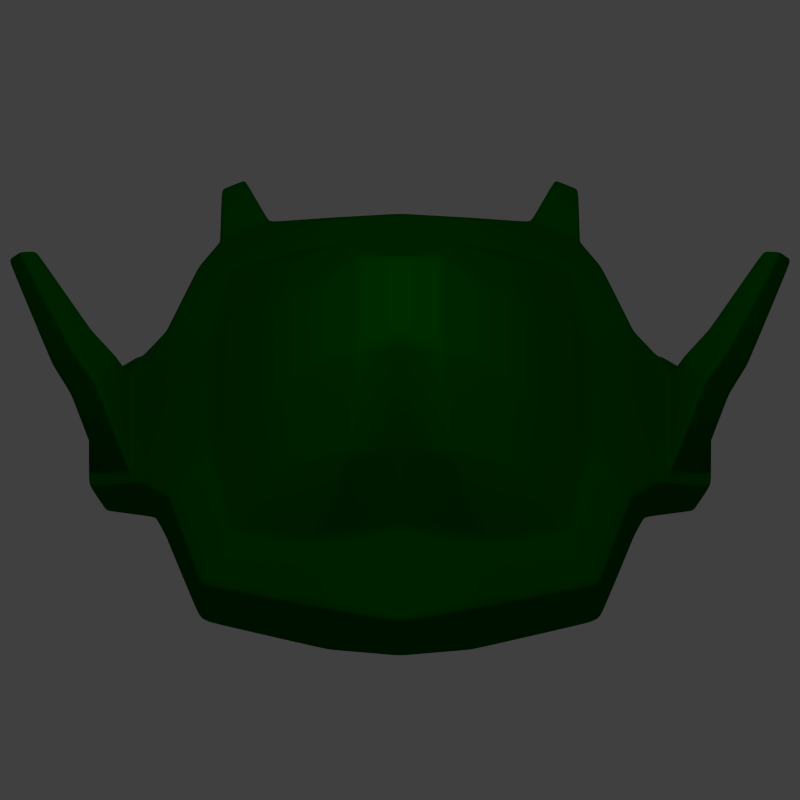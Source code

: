 # Source: enemy4.blend  (saved by Blender 2.76.0; exported with 4.5.12 LTS)
import bpy
from mathutils import Matrix  # noqa: F401  (used for matrix-valued properties, if any)

bpy.ops.wm.read_factory_settings(use_empty=True)
scene = bpy.context.scene
scene.name = 'Scene'

# ---- collections
col_collection_1 = bpy.data.collections.new('Collection 1'); scene.collection.children.link(col_collection_1)

# ---- materials (node trees are filled in below, after node groups)
mat_material = bpy.data.materials.new('Material')
mat_material.alpha_threshold = 0.0
mat_material.use_transparent_shadow = False
mat_material.diffuse_color = (0.0, 0.1, 0.0, 1.0)
mat_material.roughness = 0.5

# ---- material node trees

# ---- world
world_world = bpy.data.worlds.new('World'); scene.world = world_world
world_world.color = (0.05088, 0.05088, 0.05088)
world_world.use_sun_shadow = False
world_world.sun_shadow_jitter_overblur = 0.0
world_world.cycles.sampling_method = 'MANUAL'
world_world.cycles.sample_map_resolution = 256

# ---- cameras
cam_camera = bpy.data.cameras.new('Camera')
cam_camera.type = 'ORTHO'
cam_camera.clip_end = 100.0
cam_camera.lens = 35.0
cam_camera.sensor_width = 32.0
cam_camera.sensor_height = 18.0
cam_camera.ortho_scale = 4.8
cam_camera.display_size = 2.0
cam_camera.dof.focus_distance = 0.0
cam_camera.dof.aperture_fstop = 128.0
cam_camera.dof.aperture_blades = 6

# ---- lights
light_point_001 = bpy.data.lights.new('Point.001', 'POINT')
light_point_001.transmission_factor = 0.0
light_point_001.energy = 100.0
light_point_001.shadow_buffer_clip_start = 0.5
light_point_001.shadow_soft_size = 0.1
light_point_001.shadow_maximum_resolution = 0.006
light_point_001.use_absolute_resolution = True
light_point_001.cycles.use_multiple_importance_sampling = False
light_point = bpy.data.lights.new('Point', 'POINT')
light_point.transmission_factor = 0.0
light_point.energy = 100.0
light_point.shadow_buffer_clip_start = 0.5
light_point.shadow_soft_size = 0.1
light_point.shadow_maximum_resolution = 0.006
light_point.use_absolute_resolution = True
light_point.cycles.use_multiple_importance_sampling = False

# ---- meshes
me_cube = bpy.data.meshes.new('Cube')
me_cube.from_pydata([(0.6307, -0.7378, -0.7378), (0.6307, -0.7378, 0.7378), (0.6307, 0.7378, -0.7378), (0.6307, 0.7378, 0.7378), (0.0, 0.7378, 0.7378), (0.0, 0.7378, -0.7378), (0.0, -0.7378, 0.7378), (0.0, -0.7378, -0.7378), (1.0, 1.0, 0.3333), (1.0, 1.0, -0.3333), (1.0, -1.0, 0.3333), (1.0, -1.0, -0.3333), (0.0, -1.0, 0.3333), (0.0, -1.0, -0.3333), (0.0, 1.0, 0.3333), (0.0, 1.0, -0.3333), (0.3032, 0.835, 0.835), (0.3032, -0.835, -0.835), (0.3032, 0.835, -0.835), (0.3032, -0.835, 0.835), (0.5122, -1.132, 0.3773), (0.5122, -1.132, -0.3773), (0.5122, 1.132, 0.3773), (0.5122, 1.132, -0.3773), (0.6665, 0.3056, 0.9169), (0.6665, -0.3056, 0.9169), (0.6665, -0.3056, -0.9169), (0.6665, 0.3056, -0.9169), (0.0, 0.3056, 1.339), (0.0, -0.3056, 1.339), (0.0, 0.3056, -0.9169), (0.0, -0.3056, -0.9169), (1.125, -0.4142, 0.4142), (1.125, 0.4142, 0.4142), (1.125, -0.4142, -0.4142), (1.125, 0.4142, -0.4142), (0.2594, 0.3459, 1.254), (0.2594, -0.3459, 1.254), (0.2594, 0.3459, -1.038), (0.2594, -0.3459, -1.038), (1.209, 1.181, 0.1765), (1.209, 1.181, -0.1765), (1.2, -1.31, 0.1765), (1.2, -1.31, -0.1765), (0.0, -1.589, 0.1765), (0.0, -1.589, -0.1765), (0.0, 1.589, 0.1765), (0.0, 1.589, -0.1765), (0.4867, 1.531, 0.1998), (0.4867, 1.531, -0.1998), (0.4255, -1.519, 0.1998), (0.4255, -1.519, -0.1998), (1.4, 0.6581, 0.2194), (1.4, 0.6581, -0.2194), (1.4, -0.6581, 0.2194), (1.4, -0.6581, -0.2194), (1.547, 0.5433, 0.1172), (1.46, 0.5085, -0.1932), (1.547, -0.4737, 0.1172), (1.46, -0.5085, -0.1932), (1.876, 0.5157, -0.1621), (1.769, 0.5157, -0.4047), (1.876, -0.2792, -0.1621), (1.769, -0.2792, -0.4047), (1.615, 0.4168, 0.08252), (1.615, -0.3473, 0.08252), (1.808, 0.4169, -0.1273), (1.808, -0.1804, -0.1273), (1.697, 0.404, 0.267), (1.823, 0.07004, 0.4195), (1.883, 0.3604, 0.1256), (1.981, 0.09931, 0.2448), (2.177, 0.8864, 0.6683), (2.281, 0.778, 0.7945), (2.276, 0.8686, 0.6038), (2.358, 0.7839, 0.7024), (1.08, 1.445, 0.0732), (1.08, 1.445, -0.0732), (0.7805, 1.591, 0.08285), (0.7805, 1.591, -0.08285), (1.071, 1.881, 0.03514), (1.071, 1.881, -0.03514), (0.9275, 1.951, 0.03977), (0.9275, 1.951, -0.03977), (2.095, 0.226, 0.3829), (1.955, 0.2001, 0.5373), (1.844, 0.4952, 0.4026), (2.008, 0.4566, 0.2776)], [], [(23, 9, 2, 18), (34, 11, 0, 26), (38, 18, 2, 27), (36, 16, 4, 28), (21, 13, 7, 17), (19, 6, 12, 20), (51, 45, 13, 21), (25, 1, 10, 32), (55, 43, 11, 34), (16, 3, 8, 22), (49, 41, 9, 23), (47, 49, 23, 15), (4, 16, 22, 14), (43, 51, 21, 11), (1, 19, 20, 10), (11, 21, 17, 0), (24, 3, 16, 36), (30, 5, 18, 38), (15, 23, 18, 5), (7, 31, 39, 17), (31, 30, 38, 39), (1, 25, 37, 19), (25, 24, 36, 37), (41, 53, 35, 9), (53, 55, 34, 35), (3, 24, 33, 8), (24, 25, 32, 33), (19, 37, 29, 6), (37, 36, 28, 29), (17, 39, 26, 0), (39, 38, 27, 26), (9, 35, 27, 2), (35, 34, 26, 27), (33, 32, 54, 52), (52, 54, 58, 56), (8, 33, 52, 40), (40, 52, 53, 41), (10, 20, 50, 42), (42, 50, 51, 43), (14, 22, 48, 46), (46, 48, 49, 47), (22, 8, 40, 48), (49, 48, 78, 79), (32, 10, 42, 54), (54, 42, 43, 55), (20, 12, 44, 50), (50, 44, 45, 51), (58, 59, 63, 62), (55, 53, 57, 59), (54, 55, 59, 58), (53, 52, 56, 57), (60, 62, 63, 61), (62, 60, 66, 67), (57, 56, 60, 61), (59, 57, 61, 63), (66, 64, 68, 70), (56, 58, 65, 64), (58, 62, 67, 65), (60, 56, 64, 66), (85, 84, 75, 73), (67, 66, 70, 71), (65, 67, 71, 69), (64, 65, 69, 68), (72, 73, 75, 74), (86, 85, 73, 72), (87, 86, 72, 74), (84, 87, 74, 75), (77, 79, 83, 81), (41, 49, 79, 77), (40, 41, 77, 76), (48, 40, 76, 78), (82, 80, 81, 83), (79, 78, 82, 83), (78, 76, 80, 82), (76, 77, 81, 80), (71, 70, 87, 84), (70, 68, 86, 87), (68, 69, 85, 86), (69, 71, 84, 85)])
me_cube.materials.append(mat_material)
me_cube.use_remesh_preserve_volume = False
me_cube.use_remesh_preserve_attributes = False
me_cube.use_mirror_vertex_groups = False
me_cube.update()

# ---- objects
ob_cube = bpy.data.objects.new('Cube', me_cube)
ob_camera = bpy.data.objects.new('Camera', cam_camera)
ob_point_001 = bpy.data.objects.new('Point.001', light_point_001)
ob_point = bpy.data.objects.new('Point', light_point)

# ---- transforms, parenting, visibility, modifiers, constraints
ob_cube.location = (0.0, 0.0, 0.0)
ob_cube.lineart.crease_threshold = 0.0
_m = ob_cube.modifiers.new('Mirror', 'MIRROR')
_m.use_clip = True
_m = ob_cube.modifiers.new('Bevel', 'BEVEL')
_m.width = 0.009
_m.width_pct = 0.009
_m.limit_method = 'NONE'
_m.spread = 0.0
_m = ob_cube.modifiers.new('Subsurf', 'SUBSURF')
_m.uv_smooth = 'PRESERVE_CORNERS'
_m.levels = 4
_m.render_levels = 4
_m.show_only_control_edges = False
ob_camera.location = (6.672e-09, -6.332, 8.094)
ob_camera.rotation_euler = (0.6841, -1.271e-17, 3.639e-19)
ob_camera.lineart.crease_threshold = 0.0
ob_point_001.location = (0.0, 0.0, -5.0)
ob_point_001.lineart.crease_threshold = 0.0
ob_point.location = (0.0, 0.0, 5.0)
ob_point.lineart.crease_threshold = 0.0

# ---- collection membership
col_collection_1.objects.link(ob_cube)
col_collection_1.objects.link(ob_camera)
col_collection_1.objects.link(ob_point_001)
col_collection_1.objects.link(ob_point)

# ---- scene / render settings (as saved in the file)
scene.camera = ob_camera
scene.frame_start = 1; scene.frame_end = 250; scene.frame_set(1)
scene.render.engine = 'BLENDER_EEVEE_NEXT'
scene.render.resolution_x = 64
scene.render.resolution_y = 64
scene.render.dither_intensity = 0.0
scene.render.film_transparent = True
scene.cycles.use_denoising = False
scene.cycles.samples = 10
scene.cycles.sampling_pattern = 'TABULATED_SOBOL'
scene.cycles.light_sampling_threshold = 0.0
scene.cycles.use_adaptive_sampling = False
scene.cycles.use_light_tree = False
scene.cycles.blur_glossy = 0.0
scene.cycles.pixel_filter_type = 'GAUSSIAN'
scene.cycles.sample_clamp_indirect = 0.0
scene.view_settings.view_transform = 'Standard'
bpy.context.view_layer.update()

